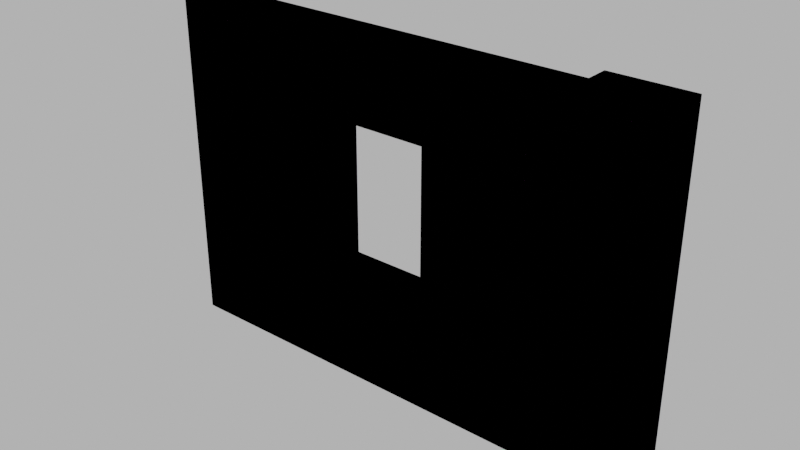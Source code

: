 # Source: wall_windows_003.blend  (saved by Blender 4.0.36; exported with 4.5.12 LTS)
import bpy
from mathutils import Matrix  # noqa: F401  (used for matrix-valued properties, if any)

bpy.ops.wm.read_factory_settings(use_empty=True)
scene = bpy.context.scene
scene.name = 'Scene'

# ---- images (referenced by path relative to the original .blend; pixels are not part of the script)
import os
ASSET_DIR = os.environ.get("B2B_ASSET_DIR", "")  # directory of the original .blend (textures are referenced by path, not embedded)
HERE = os.path.dirname(os.path.abspath(__file__))  # packed textures are extracted next to this script under _unpacked/

def load_image(name, relpath, width, height, colorspace="sRGB"):
    """Load a texture the original file referenced (path relative to the .blend, or extracted next to this script)."""
    p = next((c for c in (os.path.join(HERE, relpath), os.path.join(ASSET_DIR, relpath)) if relpath and os.path.exists(c)), "")
    if p:
        img = bpy.data.images.load(p, check_existing=True)
        img.name = name
    else:  # same state as the original file: an image datablock whose file is absent (Cycles renders it pink)
        img = bpy.data.images.new(name, width, height)
        img.source = "FILE"
        img.filepath = "//" + (relpath or name)
    img.colorspace_settings.name = colorspace
    return img
img_concrete043b_1k_jpg_color_jpg_001 = load_image('Concrete043B_1K-JPG_Color.jpg.001', 'Concrete043B_1K-JPG_Color.jpg', 1024, 1024, 'sRGB')
img_concrete043b_1k_jpg_metalness_jpg_001 = load_image('Concrete043B_1K-JPG_Metalness.jpg.001', 'Concrete043B_1K-JPG_Metalness.jpg', 1024, 1024, 'sRGB')
img_concrete043b_1k_jpg_roughness_jpg_001 = load_image('Concrete043B_1K-JPG_Roughness.jpg.001', 'Concrete043B_1K-JPG_Roughness.jpg', 1024, 1024, 'sRGB')
img_concrete043b_1k_jpg_normalgl_jpg_001 = load_image('Concrete043B_1K-JPG_NormalGL.jpg.001', 'Concrete043B_1K-JPG_NormalGL.jpg', 1024, 1024, 'Non-Color')

# ---- materials (node trees are filled in below, after node groups)
mat_concrete = bpy.data.materials.new('Concrete')
mat_concrete.use_transparent_shadow = False

# ---- material node trees
mat_concrete.use_nodes = True; mat_concrete.node_tree.nodes.clear()
_N = mat_concrete.node_tree.nodes; _L = mat_concrete.node_tree.links
n0 = _N.new('NodeFrame'); n0.name = 'Frame'; n0.location = (-1270, 340)
n0.label = 'Mapping'
n0.width = 400
n1 = _N.new('NodeFrame'); n1.name = 'Frame.001'; n1.location = (-628, 540)
n1.label = 'Textures'
n1.width = 358
n2 = _N.new('ShaderNodeOutputMaterial'); n2.name = 'Material Output'; n2.location = (300, 300)
n3 = _N.new('ShaderNodeBsdfPrincipled'); n3.name = 'Principled BSDF'; n3.location = (10, 300)
n3.distribution = 'GGX'
n3.subsurface_method = 'RANDOM_WALK_SKIN'
n3.inputs[3].default_value = 1.45
n3.inputs[27].default_value = (0.0, 0.0, 0.0, 1.0)
n3.inputs[28].default_value = 1.0
n4 = _N.new('ShaderNodeTexImage'); n4.name = 'Image Texture'; n4.location = (88, -40)
n4.label = 'Base Color'
n4.image = img_concrete043b_1k_jpg_color_jpg_001
n5 = _N.new('ShaderNodeTexImage'); n5.name = 'Image Texture.001'; n5.location = (88, -320)
n5.label = 'Metallic'
n5.image = img_concrete043b_1k_jpg_metalness_jpg_001
n6 = _N.new('ShaderNodeTexImage'); n6.name = 'Image Texture.002'; n6.location = (88, -600)
n6.label = 'Roughness'
n6.image = img_concrete043b_1k_jpg_roughness_jpg_001
n7 = _N.new('ShaderNodeTexImage'); n7.name = 'Image Texture.003'; n7.location = (88, -880)
n7.label = 'Normal'
n7.image = img_concrete043b_1k_jpg_normalgl_jpg_001
n8 = _N.new('ShaderNodeNormalMap'); n8.name = 'Normal Map'; n8.location = (-240, -340)
n9 = _N.new('ShaderNodeMapping'); n9.name = 'Mapping'; n9.location = (230, -40)
n10 = _N.new('NodeReroute'); n10.name = 'Reroute'; n10.location = (38, -596)
n10.width = 16
n10.socket_idname = 'NodeSocketVector'
n11 = _N.new('ShaderNodeTexCoord'); n11.name = 'Texture Coordinate'; n11.location = (30, -40)
n12 = _N.new('ShaderNodeValue'); n12.name = 'Value'; n12.location = (45, -324)
n12.outputs[0].default_value = 5.0
n4.parent = n1
n5.parent = n1
n6.parent = n1
n7.parent = n1
n9.parent = n0
n10.parent = n1
n11.parent = n0
n12.parent = n0
_L.new(n3.outputs[0], n2.inputs[0])
_L.new(n4.outputs[0], n3.inputs[0])
_L.new(n5.outputs[0], n3.inputs[1])
_L.new(n6.outputs[0], n3.inputs[2])
_L.new(n7.outputs[0], n8.inputs[1])
_L.new(n8.outputs[0], n3.inputs[5])
_L.new(n10.outputs[0], n4.inputs[0])
_L.new(n10.outputs[0], n5.inputs[0])
_L.new(n10.outputs[0], n6.inputs[0])
_L.new(n10.outputs[0], n7.inputs[0])
_L.new(n9.outputs[0], n10.inputs[0])
_L.new(n11.outputs[2], n9.inputs[0])
_L.new(n12.outputs[0], n9.inputs[3])
n2.is_active_output = True

# ---- world
world_world = bpy.data.worlds.new('World'); scene.world = world_world
world_world.use_nodes = True; world_world.node_tree.nodes.clear()
_N = world_world.node_tree.nodes; _L = world_world.node_tree.links
n0 = _N.new('ShaderNodeOutputWorld'); n0.name = 'World Output'; n0.location = (300, 300)
n1 = _N.new('ShaderNodeBackground'); n1.name = 'Background'; n1.location = (10, 300)
n1.inputs[0].default_value = (0.05088, 0.05088, 0.05088, 1.0)
n1.inputs[1].default_value = 10.0
_L.new(n1.outputs[0], n0.inputs[0])
n0.is_active_output = True
world_world.color = (0.05088, 0.05088, 0.05088)
world_world.use_sun_shadow = False
world_world.sun_shadow_jitter_overblur = 0.0

# ---- meshes
me_cube_006 = bpy.data.meshes.new('Cube.006')
me_cube_006.from_pydata([(-4.0, -0.15, 0.0), (-4.0, -0.15, 3.0), (-4.0, 0.15, 0.0), (-4.0, 0.15, 3.0), (0.0, -0.15, 0.0), (0.0, -0.15, 3.0), (0.0, 0.15, 0.0), (0.0, 0.15, 3.0), (-0.35, -0.35, 0.0), (-0.35, -0.35, 3.0), (-0.35, 0.35, 0.0), (-0.35, 0.35, 3.0), (0.35, -0.35, 0.0), (0.35, -0.35, 3.0), (0.35, 0.35, 0.0), (0.35, 0.35, 3.0), (-4.0, -0.15, 1.0), (-4.0, -0.15, 2.3), (-4.0, 0.15, 2.3), (-4.0, 0.15, 1.0), (0.0, 0.15, 2.3), (0.0, 0.15, 1.0), (0.0, -0.15, 2.3), (0.0, -0.15, 1.0), (-0.4, 0.15, 0.0), (-1.2, 0.15, 0.0), (-1.5, 0.15, 0.0), (-2.4, 0.15, 0.0), (-2.7, 0.15, 0.0), (-3.5, 0.15, 0.0), (-3.5, 0.15, 3.0), (-2.7, 0.15, 3.0), (-2.4, 0.15, 3.0), (-1.5, 0.15, 3.0), (-1.2, 0.15, 3.0), (-0.4, 0.15, 3.0), (-3.5, -0.15, 0.0), (-2.7, -0.15, 0.0), (-2.4, -0.15, 0.0), (-1.5, -0.15, 0.0), (-1.2, -0.15, 0.0), (-0.4, -0.15, 0.0), (-0.4, -0.15, 3.0), (-1.2, -0.15, 3.0), (-1.5, -0.15, 3.0), (-2.4, -0.15, 3.0), (-2.7, -0.15, 3.0), (-3.5, -0.15, 3.0), (-0.4, -0.15, 1.0), (-1.2, -0.15, 1.0), (-1.5, -0.15, 1.0), (-2.4, -0.15, 1.0), (-2.7, -0.15, 1.0), (-3.5, -0.15, 1.0), (-0.4, -0.15, 2.3), (-1.2, -0.15, 2.3), (-1.5, -0.15, 2.3), (-2.4, -0.15, 2.3), (-2.7, -0.15, 2.3), (-3.5, -0.15, 2.3), (-3.5, 0.15, 1.0), (-2.7, 0.15, 1.0), (-2.4, 0.15, 1.0), (-1.5, 0.15, 1.0), (-1.2, 0.15, 1.0), (-0.4, 0.15, 1.0), (-3.5, 0.15, 2.3), (-2.7, 0.15, 2.3), (-2.4, 0.15, 2.3), (-1.5, 0.15, 2.3), (-1.2, 0.15, 2.3), (-0.4, 0.15, 2.3)], [], [(17, 1, 3, 18), (71, 35, 7, 20), (20, 7, 5, 22), (59, 47, 1, 17), (24, 6, 4, 41), (30, 3, 1, 47), (8, 9, 11, 10), (10, 11, 15, 14), (14, 15, 13, 12), (12, 13, 9, 8), (10, 14, 12, 8), (15, 11, 9, 13), (36, 53, 16, 0), (53, 59, 17, 16), (6, 21, 23, 4), (21, 20, 22, 23), (24, 65, 21, 6), (65, 71, 20, 21), (0, 16, 19, 2), (16, 17, 18, 19), (19, 18, 66, 60), (61, 67, 68, 62), (63, 69, 70, 64), (2, 19, 60, 29), (29, 60, 61, 28), (28, 61, 62, 27), (27, 62, 63, 26), (26, 63, 64, 25), (25, 64, 65, 24), (23, 22, 54, 48), (49, 55, 56, 50), (51, 57, 58, 52), (4, 23, 48, 41), (41, 48, 49, 40), (40, 49, 50, 39), (39, 50, 51, 38), (38, 51, 52, 37), (37, 52, 53, 36), (7, 35, 42, 5), (35, 34, 43, 42), (34, 33, 44, 43), (33, 32, 45, 44), (32, 31, 46, 45), (31, 30, 47, 46), (2, 29, 36, 0), (29, 28, 37, 36), (28, 27, 38, 37), (27, 26, 39, 38), (26, 25, 40, 39), (25, 24, 41, 40), (22, 5, 42, 54), (54, 42, 43, 55), (55, 43, 44, 56), (56, 44, 45, 57), (57, 45, 46, 58), (58, 46, 47, 59), (18, 3, 30, 66), (66, 30, 31, 67), (67, 31, 32, 68), (68, 32, 33, 69), (69, 33, 34, 70), (70, 34, 35, 71), (63, 50, 56, 69), (50, 63, 62, 51), (56, 57, 68, 69), (62, 68, 57, 51), (53, 52, 58, 59), (49, 48, 54, 55), (65, 64, 70, 71), (61, 60, 66, 67)])
_uv = me_cube_006.uv_layers.new(name='UVMap')
_uv.uv.foreach_set('vector', [0.9565, 0.1014, 0.9565, 0.0, 1.0, 0.0, 1.0, 0.1014, 0.1014, 0.05797, 2.534e-09, 0.05797, 0.0, 0.0, 0.1014, -4.434e-09, 0.9565, 0.5362, 0.9565, 0.4348, 1.0, 0.4348, 1.0, 0.5362, 0.5362, 0.07246, 0.4348, 0.07246, 0.4348, 1.555e-08, 0.5362, 1.111e-08, 0.913, 0.5217, 0.913, 0.5797, 0.8696, 0.5797, 0.8696, 0.5217, 0.9565, 0.5072, 0.9565, 0.5797, 0.913, 0.5797, 0.913, 0.5072, 0.2046, 0.6818, 0.2046, 0.1753, 0.3227, 0.1753, 0.3227, 0.6818, 0.4409, 0.6818, 0.4409, 0.1753, 0.5591, 0.1753, 0.5591, 0.6818, 0.3227, 0.6818, 0.3227, 0.1753, 0.4409, 0.1753, 0.4409, 0.6818, 0.5591, 0.6818, 0.5591, 0.1753, 0.6773, 0.1753, 0.6773, 0.6818, 0.7954, 0.2935, 0.6773, 0.2935, 0.6773, 0.1753, 0.7954, 0.1753, 0.7954, 0.4117, 0.6773, 0.4117, 0.6773, 0.2935, 0.7954, 0.2935, 0.8696, 0.07246, 0.7246, 0.07246, 0.7246, 2.878e-09, 0.8696, -3.456e-09, 0.7246, 0.07246, 0.5362, 0.07246, 0.5362, 1.111e-08, 0.7246, 2.878e-09, 0.9565, 0.8696, 0.9565, 0.7246, 1.0, 0.7246, 1.0, 0.8696, 0.9565, 0.7246, 0.9565, 0.5362, 1.0, 0.5362, 1.0, 0.7246, 0.4348, 0.05797, 0.2899, 0.05797, 0.2899, -1.267e-08, 0.4348, -1.9e-08, 0.2899, 0.05797, 0.1014, 0.05797, 0.1014, -4.434e-09, 0.2899, -1.267e-08, 0.9565, 0.4348, 0.9565, 0.2899, 1.0, 0.2899, 1.0, 0.4348, 0.9565, 0.2899, 0.9565, 0.1014, 1.0, 0.1014, 1.0, 0.2899, 0.2899, 0.5797, 0.1014, 0.5797, 0.1014, 0.5072, 0.2899, 0.5072, 0.2899, 0.3913, 0.1014, 0.3913, 0.1014, 0.3478, 0.2899, 0.3478, 0.2899, 0.2174, 0.1014, 0.2174, 0.1014, 0.1739, 0.2899, 0.1739, 0.4348, 0.5797, 0.2899, 0.5797, 0.2899, 0.5072, 0.4348, 0.5072, 0.4348, 0.5072, 0.2899, 0.5072, 0.2899, 0.3913, 0.4348, 0.3913, 0.4348, 0.3913, 0.2899, 0.3913, 0.2899, 0.3478, 0.4348, 0.3478, 0.4348, 0.3478, 0.2899, 0.3478, 0.2899, 0.2174, 0.4348, 0.2174, 0.4348, 0.2174, 0.2899, 0.2174, 0.2899, 0.1739, 0.4348, 0.1739, 0.4348, 0.1739, 0.2899, 0.1739, 0.2899, 0.05797, 0.4348, 0.05797, 0.7246, 0.5797, 0.5362, 0.5797, 0.5362, 0.5217, 0.7246, 0.5217, 0.7246, 0.4058, 0.5362, 0.4058, 0.5362, 0.3623, 0.7246, 0.3623, 0.7246, 0.2319, 0.5362, 0.2319, 0.5362, 0.1884, 0.7246, 0.1884, 0.8696, 0.5797, 0.7246, 0.5797, 0.7246, 0.5217, 0.8696, 0.5217, 0.8696, 0.5217, 0.7246, 0.5217, 0.7246, 0.4058, 0.8696, 0.4058, 0.8696, 0.4058, 0.7246, 0.4058, 0.7246, 0.3623, 0.8696, 0.3623, 0.8696, 0.3623, 0.7246, 0.3623, 0.7246, 0.2319, 0.8696, 0.2319, 0.8696, 0.2319, 0.7246, 0.2319, 0.7246, 0.1884, 0.8696, 0.1884, 0.8696, 0.1884, 0.7246, 0.1884, 0.7246, 0.07246, 0.8696, 0.07246, 0.9565, -7.257e-09, 0.9565, 0.05797, 0.913, 0.05797, 0.913, -5.357e-09, 0.9565, 0.05797, 0.9565, 0.1739, 0.913, 0.1739, 0.913, 0.05797, 0.9565, 0.1739, 0.9565, 0.2174, 0.913, 0.2174, 0.913, 0.1739, 0.9565, 0.2174, 0.9565, 0.3478, 0.913, 0.3478, 0.913, 0.2174, 0.9565, 0.3478, 0.9565, 0.3913, 0.913, 0.3913, 0.913, 0.3478, 0.9565, 0.3913, 0.9565, 0.5072, 0.913, 0.5072, 0.913, 0.3913, 0.913, -5.357e-09, 0.913, 0.07246, 0.8696, 0.07246, 0.8696, -3.456e-09, 0.913, 0.07246, 0.913, 0.1884, 0.8696, 0.1884, 0.8696, 0.07246, 0.913, 0.1884, 0.913, 0.2319, 0.8696, 0.2319, 0.8696, 0.1884, 0.913, 0.2319, 0.913, 0.3623, 0.8696, 0.3623, 0.8696, 0.2319, 0.913, 0.3623, 0.913, 0.4058, 0.8696, 0.4058, 0.8696, 0.3623, 0.913, 0.4058, 0.913, 0.5217, 0.8696, 0.5217, 0.8696, 0.4058, 0.5362, 0.5797, 0.4348, 0.5797, 0.4348, 0.5217, 0.5362, 0.5217, 0.5362, 0.5217, 0.4348, 0.5217, 0.4348, 0.4058, 0.5362, 0.4058, 0.5362, 0.4058, 0.4348, 0.4058, 0.4348, 0.3623, 0.5362, 0.3623, 0.5362, 0.3623, 0.4348, 0.3623, 0.4348, 0.2319, 0.5362, 0.2319, 0.5362, 0.2319, 0.4348, 0.2319, 0.4348, 0.1884, 0.5362, 0.1884, 0.5362, 0.1884, 0.4348, 0.1884, 0.4348, 0.07246, 0.5362, 0.07246, 0.1014, 0.5797, 2.534e-08, 0.5797, 2.217e-08, 0.5072, 0.1014, 0.5072, 0.1014, 0.5072, 2.217e-08, 0.5072, 1.71e-08, 0.3913, 0.1014, 0.3913, 0.1014, 0.3913, 1.71e-08, 0.3913, 1.52e-08, 0.3478, 0.1014, 0.3478, 0.1014, 0.3478, 1.52e-08, 0.3478, 9.502e-09, 0.2174, 0.1014, 0.2174, 0.1014, 0.2174, 9.502e-09, 0.2174, 7.602e-09, 0.1739, 0.1014, 0.1739, 0.1014, 0.1739, 7.602e-09, 0.1739, 2.534e-09, 0.05797, 0.1014, 0.05797, 0.1304, 0.7681, 0.08696, 0.7681, 0.08696, 0.5797, 0.1304, 0.5797, 0.2609, 0.5797, 0.3043, 0.5797, 0.3043, 0.7101, 0.2609, 0.7101, 0.3043, 0.7101, 0.3043, 0.5797, 0.3478, 0.5797, 0.3478, 0.7101, 0.2174, 0.7681, 0.2174, 0.5797, 0.2609, 0.5797, 0.2609, 0.7681, 0.7246, 0.07246, 0.7246, 0.1884, 0.5362, 0.1884, 0.5362, 0.07246, 0.7246, 0.4058, 0.7246, 0.5217, 0.5362, 0.5217, 0.5362, 0.4058, 0.2899, 0.05797, 0.2899, 0.1739, 0.1014, 0.1739, 0.1014, 0.05797, 0.2899, 0.3913, 0.2899, 0.5072, 0.1014, 0.5072, 0.1014, 0.3913])
me_cube_006.materials.append(mat_concrete)
me_cube_006.update()
me_cube_014 = bpy.data.meshes.new('Cube.014')
me_cube_014.from_pydata([(-4.0, -0.15, 0.0), (-4.0, -0.15, 3.0), (-4.0, 0.15, 0.0), (-4.0, 0.15, 3.0), (0.0, -0.15, 0.0), (0.0, -0.15, 3.0), (0.0, 0.15, 0.0), (0.0, 0.15, 3.0), (-0.35, -0.35, 0.0), (-0.35, -0.35, 3.0), (-0.35, 0.35, 0.0), (-0.35, 0.35, 3.0), (0.35, -0.35, 0.0), (0.35, -0.35, 3.0), (0.35, 0.35, 0.0), (0.35, 0.35, 3.0), (-4.0, -0.15, 1.0), (-4.0, -0.15, 2.3), (-4.0, 0.15, 2.3), (-4.0, 0.15, 1.0), (0.0, 0.15, 2.3), (0.0, 0.15, 1.0), (0.0, -0.15, 2.3), (0.0, -0.15, 1.0), (-0.4, 0.15, 0.0), (-1.2, 0.15, 0.0), (-1.5, 0.15, 0.0), (-2.4, 0.15, 0.0), (-2.7, 0.15, 0.0), (-3.5, 0.15, 0.0), (-3.5, 0.15, 3.0), (-2.7, 0.15, 3.0), (-2.4, 0.15, 3.0), (-1.5, 0.15, 3.0), (-1.2, 0.15, 3.0), (-0.4, 0.15, 3.0), (-3.5, -0.15, 0.0), (-2.7, -0.15, 0.0), (-2.4, -0.15, 0.0), (-1.5, -0.15, 0.0), (-1.2, -0.15, 0.0), (-0.4, -0.15, 0.0), (-0.4, -0.15, 3.0), (-1.2, -0.15, 3.0), (-1.5, -0.15, 3.0), (-2.4, -0.15, 3.0), (-2.7, -0.15, 3.0), (-3.5, -0.15, 3.0), (-0.4, -0.15, 1.0), (-1.2, -0.15, 1.0), (-1.5, -0.15, 1.0), (-2.4, -0.15, 1.0), (-2.7, -0.15, 1.0), (-3.5, -0.15, 1.0), (-0.4, -0.15, 2.3), (-1.2, -0.15, 2.3), (-1.5, -0.15, 2.3), (-2.4, -0.15, 2.3), (-2.7, -0.15, 2.3), (-3.5, -0.15, 2.3), (-3.5, 0.15, 1.0), (-2.7, 0.15, 1.0), (-2.4, 0.15, 1.0), (-1.5, 0.15, 1.0), (-1.2, 0.15, 1.0), (-0.4, 0.15, 1.0), (-3.5, 0.15, 2.3), (-2.7, 0.15, 2.3), (-2.4, 0.15, 2.3), (-1.5, 0.15, 2.3), (-1.2, 0.15, 2.3), (-0.4, 0.15, 2.3)], [], [(17, 1, 3, 18), (71, 35, 7, 20), (20, 7, 5, 22), (59, 47, 1, 17), (24, 6, 4, 41), (30, 3, 1, 47), (8, 9, 11, 10), (10, 11, 15, 14), (14, 15, 13, 12), (12, 13, 9, 8), (10, 14, 12, 8), (15, 11, 9, 13), (36, 53, 16, 0), (53, 59, 17, 16), (6, 21, 23, 4), (21, 20, 22, 23), (24, 65, 21, 6), (65, 71, 20, 21), (0, 16, 19, 2), (16, 17, 18, 19), (19, 18, 66, 60), (61, 67, 68, 62), (63, 69, 70, 64), (2, 19, 60, 29), (29, 60, 61, 28), (28, 61, 62, 27), (27, 62, 63, 26), (26, 63, 64, 25), (25, 64, 65, 24), (23, 22, 54, 48), (49, 55, 56, 50), (51, 57, 58, 52), (4, 23, 48, 41), (41, 48, 49, 40), (40, 49, 50, 39), (39, 50, 51, 38), (38, 51, 52, 37), (37, 52, 53, 36), (7, 35, 42, 5), (35, 34, 43, 42), (34, 33, 44, 43), (33, 32, 45, 44), (32, 31, 46, 45), (31, 30, 47, 46), (2, 29, 36, 0), (29, 28, 37, 36), (28, 27, 38, 37), (27, 26, 39, 38), (26, 25, 40, 39), (25, 24, 41, 40), (22, 5, 42, 54), (54, 42, 43, 55), (55, 43, 44, 56), (56, 44, 45, 57), (57, 45, 46, 58), (58, 46, 47, 59), (18, 3, 30, 66), (66, 30, 31, 67), (67, 31, 32, 68), (68, 32, 33, 69), (69, 33, 34, 70), (70, 34, 35, 71), (63, 50, 56, 69), (50, 63, 62, 51), (56, 57, 68, 69), (62, 68, 57, 51), (53, 52, 58, 59), (49, 48, 54, 55), (65, 64, 70, 71), (61, 60, 66, 67)])
_uv = me_cube_014.uv_layers.new(name='UVMap')
_uv.uv.foreach_set('vector', [0.9565, 0.1014, 0.9565, 0.0, 1.0, 0.0, 1.0, 0.1014, 0.1014, 0.05797, 2.534e-09, 0.05797, 0.0, 0.0, 0.1014, -4.434e-09, 0.9565, 0.5362, 0.9565, 0.4348, 1.0, 0.4348, 1.0, 0.5362, 0.5362, 0.07246, 0.4348, 0.07246, 0.4348, 1.555e-08, 0.5362, 1.111e-08, 0.913, 0.5217, 0.913, 0.5797, 0.8696, 0.5797, 0.8696, 0.5217, 0.9565, 0.5072, 0.9565, 0.5797, 0.913, 0.5797, 0.913, 0.5072, 0.2046, 0.6818, 0.2046, 0.1753, 0.3227, 0.1753, 0.3227, 0.6818, 0.4409, 0.6818, 0.4409, 0.1753, 0.5591, 0.1753, 0.5591, 0.6818, 0.3227, 0.6818, 0.3227, 0.1753, 0.4409, 0.1753, 0.4409, 0.6818, 0.5591, 0.6818, 0.5591, 0.1753, 0.6773, 0.1753, 0.6773, 0.6818, 0.7954, 0.2935, 0.6773, 0.2935, 0.6773, 0.1753, 0.7954, 0.1753, 0.7954, 0.4117, 0.6773, 0.4117, 0.6773, 0.2935, 0.7954, 0.2935, 0.8696, 0.07246, 0.7246, 0.07246, 0.7246, 2.878e-09, 0.8696, -3.456e-09, 0.7246, 0.07246, 0.5362, 0.07246, 0.5362, 1.111e-08, 0.7246, 2.878e-09, 0.9565, 0.8696, 0.9565, 0.7246, 1.0, 0.7246, 1.0, 0.8696, 0.9565, 0.7246, 0.9565, 0.5362, 1.0, 0.5362, 1.0, 0.7246, 0.4348, 0.05797, 0.2899, 0.05797, 0.2899, -1.267e-08, 0.4348, -1.9e-08, 0.2899, 0.05797, 0.1014, 0.05797, 0.1014, -4.434e-09, 0.2899, -1.267e-08, 0.9565, 0.4348, 0.9565, 0.2899, 1.0, 0.2899, 1.0, 0.4348, 0.9565, 0.2899, 0.9565, 0.1014, 1.0, 0.1014, 1.0, 0.2899, 0.2899, 0.5797, 0.1014, 0.5797, 0.1014, 0.5072, 0.2899, 0.5072, 0.2899, 0.3913, 0.1014, 0.3913, 0.1014, 0.3478, 0.2899, 0.3478, 0.2899, 0.2174, 0.1014, 0.2174, 0.1014, 0.1739, 0.2899, 0.1739, 0.4348, 0.5797, 0.2899, 0.5797, 0.2899, 0.5072, 0.4348, 0.5072, 0.4348, 0.5072, 0.2899, 0.5072, 0.2899, 0.3913, 0.4348, 0.3913, 0.4348, 0.3913, 0.2899, 0.3913, 0.2899, 0.3478, 0.4348, 0.3478, 0.4348, 0.3478, 0.2899, 0.3478, 0.2899, 0.2174, 0.4348, 0.2174, 0.4348, 0.2174, 0.2899, 0.2174, 0.2899, 0.1739, 0.4348, 0.1739, 0.4348, 0.1739, 0.2899, 0.1739, 0.2899, 0.05797, 0.4348, 0.05797, 0.7246, 0.5797, 0.5362, 0.5797, 0.5362, 0.5217, 0.7246, 0.5217, 0.7246, 0.4058, 0.5362, 0.4058, 0.5362, 0.3623, 0.7246, 0.3623, 0.7246, 0.2319, 0.5362, 0.2319, 0.5362, 0.1884, 0.7246, 0.1884, 0.8696, 0.5797, 0.7246, 0.5797, 0.7246, 0.5217, 0.8696, 0.5217, 0.8696, 0.5217, 0.7246, 0.5217, 0.7246, 0.4058, 0.8696, 0.4058, 0.8696, 0.4058, 0.7246, 0.4058, 0.7246, 0.3623, 0.8696, 0.3623, 0.8696, 0.3623, 0.7246, 0.3623, 0.7246, 0.2319, 0.8696, 0.2319, 0.8696, 0.2319, 0.7246, 0.2319, 0.7246, 0.1884, 0.8696, 0.1884, 0.8696, 0.1884, 0.7246, 0.1884, 0.7246, 0.07246, 0.8696, 0.07246, 0.9565, -7.257e-09, 0.9565, 0.05797, 0.913, 0.05797, 0.913, -5.357e-09, 0.9565, 0.05797, 0.9565, 0.1739, 0.913, 0.1739, 0.913, 0.05797, 0.9565, 0.1739, 0.9565, 0.2174, 0.913, 0.2174, 0.913, 0.1739, 0.9565, 0.2174, 0.9565, 0.3478, 0.913, 0.3478, 0.913, 0.2174, 0.9565, 0.3478, 0.9565, 0.3913, 0.913, 0.3913, 0.913, 0.3478, 0.9565, 0.3913, 0.9565, 0.5072, 0.913, 0.5072, 0.913, 0.3913, 0.913, -5.357e-09, 0.913, 0.07246, 0.8696, 0.07246, 0.8696, -3.456e-09, 0.913, 0.07246, 0.913, 0.1884, 0.8696, 0.1884, 0.8696, 0.07246, 0.913, 0.1884, 0.913, 0.2319, 0.8696, 0.2319, 0.8696, 0.1884, 0.913, 0.2319, 0.913, 0.3623, 0.8696, 0.3623, 0.8696, 0.2319, 0.913, 0.3623, 0.913, 0.4058, 0.8696, 0.4058, 0.8696, 0.3623, 0.913, 0.4058, 0.913, 0.5217, 0.8696, 0.5217, 0.8696, 0.4058, 0.5362, 0.5797, 0.4348, 0.5797, 0.4348, 0.5217, 0.5362, 0.5217, 0.5362, 0.5217, 0.4348, 0.5217, 0.4348, 0.4058, 0.5362, 0.4058, 0.5362, 0.4058, 0.4348, 0.4058, 0.4348, 0.3623, 0.5362, 0.3623, 0.5362, 0.3623, 0.4348, 0.3623, 0.4348, 0.2319, 0.5362, 0.2319, 0.5362, 0.2319, 0.4348, 0.2319, 0.4348, 0.1884, 0.5362, 0.1884, 0.5362, 0.1884, 0.4348, 0.1884, 0.4348, 0.07246, 0.5362, 0.07246, 0.1014, 0.5797, 2.534e-08, 0.5797, 2.217e-08, 0.5072, 0.1014, 0.5072, 0.1014, 0.5072, 2.217e-08, 0.5072, 1.71e-08, 0.3913, 0.1014, 0.3913, 0.1014, 0.3913, 1.71e-08, 0.3913, 1.52e-08, 0.3478, 0.1014, 0.3478, 0.1014, 0.3478, 1.52e-08, 0.3478, 9.502e-09, 0.2174, 0.1014, 0.2174, 0.1014, 0.2174, 9.502e-09, 0.2174, 7.602e-09, 0.1739, 0.1014, 0.1739, 0.1014, 0.1739, 7.602e-09, 0.1739, 2.534e-09, 0.05797, 0.1014, 0.05797, 0.1304, 0.7681, 0.08696, 0.7681, 0.08696, 0.5797, 0.1304, 0.5797, 0.2609, 0.5797, 0.3043, 0.5797, 0.3043, 0.7101, 0.2609, 0.7101, 0.3043, 0.7101, 0.3043, 0.5797, 0.3478, 0.5797, 0.3478, 0.7101, 0.2174, 0.7681, 0.2174, 0.5797, 0.2609, 0.5797, 0.2609, 0.7681, 0.7246, 0.07246, 0.7246, 0.1884, 0.5362, 0.1884, 0.5362, 0.07246, 0.7246, 0.4058, 0.7246, 0.5217, 0.5362, 0.5217, 0.5362, 0.4058, 0.2899, 0.05797, 0.2899, 0.1739, 0.1014, 0.1739, 0.1014, 0.05797, 0.2899, 0.3913, 0.2899, 0.5072, 0.1014, 0.5072, 0.1014, 0.3913])
me_cube_014.materials.append(mat_concrete)
me_cube_014.update()

# ---- objects
ob_wall_windows_003 = bpy.data.objects.new('wall.windows.003', me_cube_006)
ob_wall_windows_003__colonly = bpy.data.objects.new('wall.windows.003 -colonly', me_cube_014)

# ---- transforms, parenting, visibility, modifiers, constraints
ob_wall_windows_003.location = (0.0, 0.0, 0.0)
_m = ob_wall_windows_003.modifiers.new('Bevel', 'BEVEL')
_m.show_render = False
_m.width = 0.005
_m.width_pct = 0.005
ob_wall_windows_003__colonly.parent = ob_wall_windows_003
ob_wall_windows_003__colonly.location = (0.0, 0.0, 0.0)
ob_wall_windows_003__colonly.display_type = 'WIRE'
_m = ob_wall_windows_003__colonly.modifiers.new('Bevel', 'BEVEL')
_m.show_render = False
_m.width = 0.005
_m.width_pct = 0.005

# ---- collection membership
scene.collection.objects.link(ob_wall_windows_003)
scene.collection.objects.link(ob_wall_windows_003__colonly)

# ---- scene / render settings (as saved in the file)
scene.frame_start = 1; scene.frame_end = 250; scene.frame_set(1)
scene.render.engine = 'BLENDER_EEVEE_NEXT'
scene.cycles.sampling_pattern = 'TABULATED_SOBOL'
scene.view_settings.view_transform = 'Filmic'
bpy.context.view_layer.update()

# ---- added for rendering (the .blend has no active camera): camera
cam_auto = bpy.data.cameras.new('AutoCamera')
cam_auto.lens = 50.0
cam_auto.sensor_width = 36.0
cam_auto.clip_end = 1000.0
ob_auto_camera = bpy.data.objects.new('AutoCamera', cam_auto)
scene.collection.objects.link(ob_auto_camera)
ob_auto_camera.location = (3.10676, -5.91811, 5.44541)
ob_auto_camera.rotation_euler = (1.09748, -7.21219e-08, 0.694738)
scene.camera = ob_auto_camera
bpy.context.view_layer.update()
